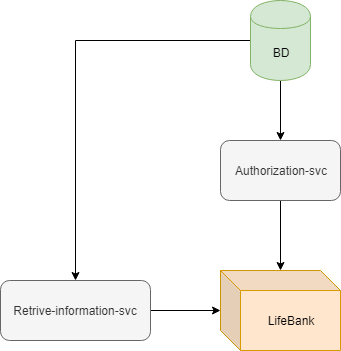

The diagram above was exported from draw.io. Its source (the exported page's mxGraphModel, read from the mxfile embedded in the PNG):
<mxGraphModel dx="824" dy="504" grid="1" gridSize="10" guides="1" tooltips="1" connect="1" arrows="1" fold="1" page="1" pageScale="1" pageWidth="827" pageHeight="1169" math="0" shadow="0">
  <root>
    <mxCell id="0" />
    <mxCell id="1" parent="0" />
    <mxCell id="TF3T7gAFvoMMwqT8i-1m-4" style="edgeStyle=orthogonalEdgeStyle;rounded=0;orthogonalLoop=1;jettySize=auto;html=1;exitX=0.5;exitY=1;exitDx=0;exitDy=0;entryX=0.5;entryY=0;entryDx=0;entryDy=0;" edge="1" parent="1" source="TF3T7gAFvoMMwqT8i-1m-1" target="TF3T7gAFvoMMwqT8i-1m-2">
      <mxGeometry relative="1" as="geometry" />
    </mxCell>
    <mxCell id="TF3T7gAFvoMMwqT8i-1m-11" style="edgeStyle=orthogonalEdgeStyle;rounded=0;orthogonalLoop=1;jettySize=auto;html=1;entryX=0.5;entryY=0;entryDx=0;entryDy=0;" edge="1" parent="1" source="TF3T7gAFvoMMwqT8i-1m-1" target="TF3T7gAFvoMMwqT8i-1m-7">
      <mxGeometry relative="1" as="geometry" />
    </mxCell>
    <mxCell id="TF3T7gAFvoMMwqT8i-1m-1" value="BD" style="shape=cylinder;whiteSpace=wrap;html=1;boundedLbl=1;backgroundOutline=1;fillColor=#d5e8d4;strokeColor=#82b366;" vertex="1" parent="1">
      <mxGeometry x="280" y="80" width="60" height="80" as="geometry" />
    </mxCell>
    <mxCell id="TF3T7gAFvoMMwqT8i-1m-6" style="edgeStyle=orthogonalEdgeStyle;rounded=0;orthogonalLoop=1;jettySize=auto;html=1;exitX=0.5;exitY=1;exitDx=0;exitDy=0;" edge="1" parent="1" source="TF3T7gAFvoMMwqT8i-1m-2" target="TF3T7gAFvoMMwqT8i-1m-5">
      <mxGeometry relative="1" as="geometry" />
    </mxCell>
    <mxCell id="TF3T7gAFvoMMwqT8i-1m-2" value="Authorization-svc" style="rounded=1;whiteSpace=wrap;html=1;fillColor=#f5f5f5;strokeColor=#666666;fontColor=#333333;" vertex="1" parent="1">
      <mxGeometry x="250" y="220" width="120" height="60" as="geometry" />
    </mxCell>
    <mxCell id="TF3T7gAFvoMMwqT8i-1m-5" value="LifeBank" style="shape=cube;whiteSpace=wrap;html=1;boundedLbl=1;backgroundOutline=1;darkOpacity=0.05;darkOpacity2=0.1;fillColor=#ffe6cc;strokeColor=#d79b00;" vertex="1" parent="1">
      <mxGeometry x="250" y="350" width="120" height="80" as="geometry" />
    </mxCell>
    <mxCell id="TF3T7gAFvoMMwqT8i-1m-9" style="edgeStyle=orthogonalEdgeStyle;rounded=0;orthogonalLoop=1;jettySize=auto;html=1;" edge="1" parent="1" source="TF3T7gAFvoMMwqT8i-1m-7" target="TF3T7gAFvoMMwqT8i-1m-5">
      <mxGeometry relative="1" as="geometry" />
    </mxCell>
    <mxCell id="TF3T7gAFvoMMwqT8i-1m-7" value="Retrive-information-svc" style="rounded=1;whiteSpace=wrap;html=1;fillColor=#f5f5f5;strokeColor=#666666;fontColor=#333333;" vertex="1" parent="1">
      <mxGeometry x="30" y="360" width="150" height="60" as="geometry" />
    </mxCell>
  </root>
</mxGraphModel>